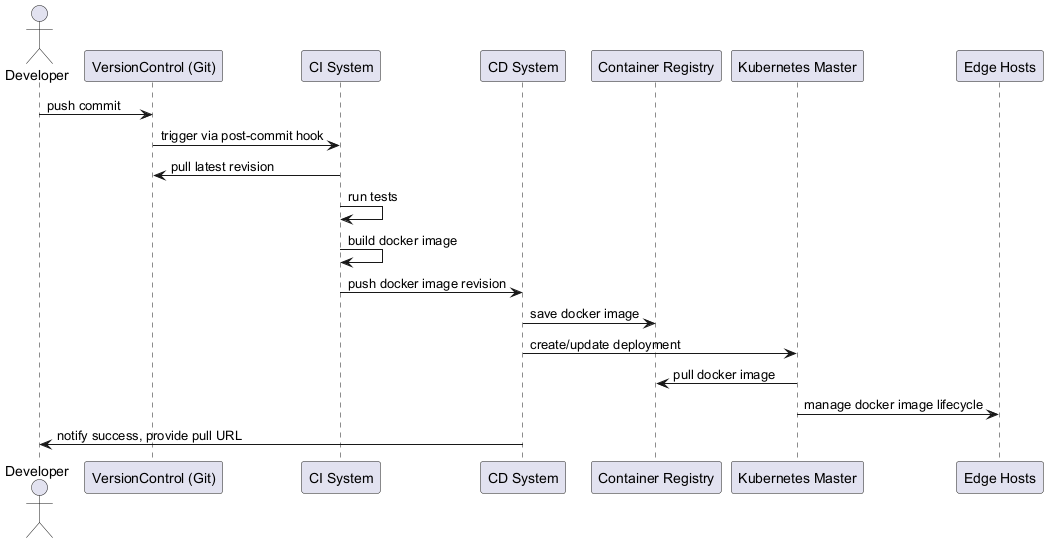

The diagram above was rendered by PlantUML. Its source (embedded in the PNG):
@startuml
actor Developer
participant "VersionControl (Git)" as Git
participant "CI System" as CI
participant "CD System" as CD
participant "Container Registry" as Registry
participant "Kubernetes Master" as K8s
participant "Edge Hosts" as Edge

Developer -> Git : push commit
Git -> CI : trigger via post-commit hook
CI -> Git : pull latest revision
CI -> CI : run tests
CI -> CI : build docker image
CI -> CD : push docker image revision
CD -> Registry : save docker image
CD -> K8s : create/update deployment
K8s -> Registry : pull docker image
K8s -> Edge : manage docker image lifecycle
CD -> Developer : notify success, provide pull URL
@enduml